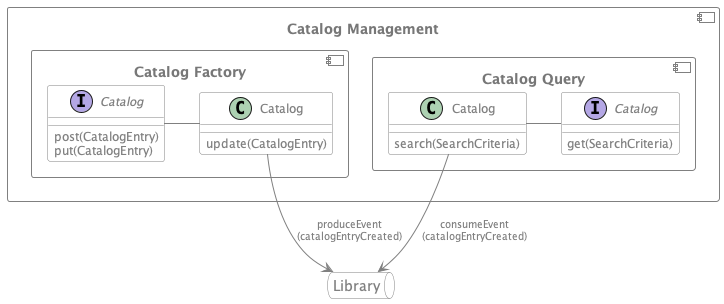

The diagram above was rendered by PlantUML. Its source (embedded in the PNG):
@startuml
'https://plantuml.com/class-diagram

skinparam component {
    bordercolor grey
    fontcolor #777777
}

skinparam class {
    backgroundcolor #FFFFFF
    backgroundcolor<<Aggregate>> #CCCCCC
    backgroundcolor<<Entity>> #DDDDDD
    backgroundcolor<<Value Object>> #EEEEEE

    bordercolor grey
    fontcolor grey
    fontcolor<<Aggregate>> grey
    fontcolor<<Entity>> grey
    fontcolor<<Value Object>> grey

    attributefontcolor grey
    attributefontsize 12
    attributefontcolor<<Aggregate>> grey

    stereotypefontcolor grey
    stereotypefontsize 8


}

skinparam arrow {
    color grey
    fontcolor grey
    fontsize 10
}

skinparam queue {
    backgroundcolor #FFFFFF
    backgroundcolor<<Aggregate>> #CCCCCC
    backgroundcolor<<Entity>> #DDDDDD
    backgroundcolor<<Value Object>> #EEEEEE

    bordercolor grey
    fontcolor grey
    fontcolor<<Aggregate>> grey
    fontcolor<<Entity>> grey
    fontcolor<<Value Object>> grey

    attributefontcolor grey
    attributefontsize 12
    attributefontcolor<<Aggregate>> grey

    stereotypefontcolor grey
    stereotypefontsize 8


}


component "Catalog Management" as catalogManagement {
    component "Catalog Factory" as catalogFactory {
        class "Catalog" as catalogWrite {
            update(CatalogEntry)
        }
        interface "Catalog" as catalogInterface {
            post(CatalogEntry)
            put(CatalogEntry)
        }
    }

    component "Catalog Query" {
        class "Catalog" as catalogRead {
            search(SearchCriteria)
        }
        interface "Catalog" as catalogReadInterface {
            get(SearchCriteria)
        }
    }
}

queue "Library" as libraryQueue {

}

catalogInterface -right- catalogWrite
catalogReadInterface -left- catalogRead

catalogWrite --> libraryQueue : produceEvent\n(catalogEntryCreated)
catalogRead --> libraryQueue : consumeEvent\n(catalogEntryCreated)
@enduml